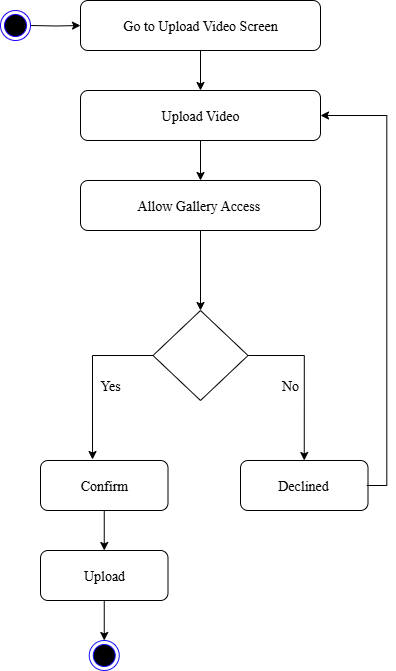

The diagram above was exported from draw.io. Its source (the exported page's mxGraphModel, read from the mxfile embedded in the PNG):
<mxGraphModel dx="1106" dy="605" grid="1" gridSize="10" guides="1" tooltips="1" connect="1" arrows="1" fold="1" page="1" pageScale="1" pageWidth="827" pageHeight="1169" math="0" shadow="0">
  <root>
    <mxCell id="0" />
    <mxCell id="1" parent="0" />
    <mxCell id="V3GqYIzuOS_r8DpSfV72-1" style="edgeStyle=orthogonalEdgeStyle;rounded=0;orthogonalLoop=1;jettySize=auto;html=1;entryX=0;entryY=0.5;entryDx=0;entryDy=0;strokeWidth=1;fontSize=14;fontStyle=0" edge="1" parent="1" target="V3GqYIzuOS_r8DpSfV72-3">
      <mxGeometry relative="1" as="geometry">
        <mxPoint x="260" y="65" as="sourcePoint" />
      </mxGeometry>
    </mxCell>
    <mxCell id="V3GqYIzuOS_r8DpSfV72-2" style="edgeStyle=orthogonalEdgeStyle;rounded=0;orthogonalLoop=1;jettySize=auto;html=1;exitX=0.5;exitY=1;exitDx=0;exitDy=0;entryX=0.5;entryY=0;entryDx=0;entryDy=0;strokeWidth=1;fontSize=14;fontStyle=0" edge="1" parent="1" source="V3GqYIzuOS_r8DpSfV72-3" target="V3GqYIzuOS_r8DpSfV72-10">
      <mxGeometry relative="1" as="geometry" />
    </mxCell>
    <mxCell id="V3GqYIzuOS_r8DpSfV72-3" value="" style="rounded=1;whiteSpace=wrap;html=1;strokeWidth=1;fontSize=14;fontStyle=0" vertex="1" parent="1">
      <mxGeometry x="310" y="40" width="240" height="50" as="geometry" />
    </mxCell>
    <mxCell id="V3GqYIzuOS_r8DpSfV72-4" style="edgeStyle=orthogonalEdgeStyle;rounded=0;orthogonalLoop=1;jettySize=auto;html=1;exitX=0.5;exitY=1;exitDx=0;exitDy=0;entryX=0.5;entryY=0;entryDx=0;entryDy=0;strokeWidth=1;fontSize=14;fontStyle=0" edge="1" parent="1" source="V3GqYIzuOS_r8DpSfV72-5" target="V3GqYIzuOS_r8DpSfV72-15">
      <mxGeometry relative="1" as="geometry" />
    </mxCell>
    <mxCell id="V3GqYIzuOS_r8DpSfV72-5" value="" style="rounded=1;whiteSpace=wrap;html=1;strokeWidth=1;fontSize=14;fontStyle=0" vertex="1" parent="1">
      <mxGeometry x="270" y="500" width="127.5" height="50" as="geometry" />
    </mxCell>
    <mxCell id="V3GqYIzuOS_r8DpSfV72-6" value="" style="ellipse;html=1;shape=endState;fillColor=#000000;strokeColor=light-dark(#1512FF,#2B00FF);strokeWidth=1;fontSize=14;fontStyle=0" vertex="1" parent="1">
      <mxGeometry x="318.75" y="680" width="30" height="30" as="geometry" />
    </mxCell>
    <mxCell id="V3GqYIzuOS_r8DpSfV72-7" style="edgeStyle=orthogonalEdgeStyle;rounded=0;orthogonalLoop=1;jettySize=auto;html=1;exitX=1;exitY=0.5;exitDx=0;exitDy=0;entryX=0.5;entryY=0;entryDx=0;entryDy=0;strokeWidth=1;fontSize=14;fontStyle=0" edge="1" parent="1" source="V3GqYIzuOS_r8DpSfV72-8" target="V3GqYIzuOS_r8DpSfV72-13">
      <mxGeometry relative="1" as="geometry" />
    </mxCell>
    <mxCell id="V3GqYIzuOS_r8DpSfV72-8" value="" style="rhombus;whiteSpace=wrap;html=1;strokeWidth=1;fillColor=#FFFFFF;strokeColor=#000000;fontColor=#ffffff;fontSize=14;fontStyle=0" vertex="1" parent="1">
      <mxGeometry x="382.5" y="350" width="95" height="90" as="geometry" />
    </mxCell>
    <mxCell id="V3GqYIzuOS_r8DpSfV72-9" style="edgeStyle=orthogonalEdgeStyle;rounded=0;orthogonalLoop=1;jettySize=auto;html=1;exitX=0.5;exitY=1;exitDx=0;exitDy=0;entryX=0.5;entryY=0;entryDx=0;entryDy=0;strokeWidth=1;fontSize=14;fontStyle=0" edge="1" parent="1" source="V3GqYIzuOS_r8DpSfV72-10" target="V3GqYIzuOS_r8DpSfV72-11">
      <mxGeometry relative="1" as="geometry" />
    </mxCell>
    <mxCell id="V3GqYIzuOS_r8DpSfV72-10" value="" style="rounded=1;whiteSpace=wrap;html=1;strokeWidth=1;fontSize=14;fontStyle=0" vertex="1" parent="1">
      <mxGeometry x="310" y="130" width="240" height="50" as="geometry" />
    </mxCell>
    <mxCell id="V3GqYIzuOS_r8DpSfV72-11" value="" style="rounded=1;whiteSpace=wrap;html=1;strokeWidth=1;fontSize=14;fontStyle=0" vertex="1" parent="1">
      <mxGeometry x="310" y="220" width="240" height="50" as="geometry" />
    </mxCell>
    <mxCell id="V3GqYIzuOS_r8DpSfV72-12" style="edgeStyle=orthogonalEdgeStyle;rounded=0;orthogonalLoop=1;jettySize=auto;html=1;exitX=0.5;exitY=1;exitDx=0;exitDy=0;entryX=0.5;entryY=0;entryDx=0;entryDy=0;strokeWidth=1;fontSize=14;fontStyle=0" edge="1" parent="1" source="V3GqYIzuOS_r8DpSfV72-11" target="V3GqYIzuOS_r8DpSfV72-8">
      <mxGeometry relative="1" as="geometry">
        <mxPoint x="430" y="360" as="sourcePoint" />
      </mxGeometry>
    </mxCell>
    <mxCell id="V3GqYIzuOS_r8DpSfV72-13" value="" style="rounded=1;whiteSpace=wrap;html=1;strokeWidth=1;fontSize=14;fontStyle=0" vertex="1" parent="1">
      <mxGeometry x="470" y="500" width="127.5" height="50" as="geometry" />
    </mxCell>
    <mxCell id="V3GqYIzuOS_r8DpSfV72-14" style="edgeStyle=orthogonalEdgeStyle;rounded=0;orthogonalLoop=1;jettySize=auto;html=1;exitX=0.5;exitY=1;exitDx=0;exitDy=0;entryX=0.5;entryY=0;entryDx=0;entryDy=0;strokeWidth=1;fontSize=14;fontStyle=0" edge="1" parent="1" source="V3GqYIzuOS_r8DpSfV72-15" target="V3GqYIzuOS_r8DpSfV72-6">
      <mxGeometry relative="1" as="geometry" />
    </mxCell>
    <mxCell id="V3GqYIzuOS_r8DpSfV72-15" value="" style="rounded=1;whiteSpace=wrap;html=1;strokeWidth=1;fontSize=14;fontStyle=0" vertex="1" parent="1">
      <mxGeometry x="270" y="590" width="127.5" height="50" as="geometry" />
    </mxCell>
    <mxCell id="V3GqYIzuOS_r8DpSfV72-16" style="edgeStyle=orthogonalEdgeStyle;rounded=0;orthogonalLoop=1;jettySize=auto;html=1;exitX=0;exitY=0.5;exitDx=0;exitDy=0;entryX=0.408;entryY=-0.02;entryDx=0;entryDy=0;entryPerimeter=0;strokeWidth=1;fontSize=14;fontStyle=0" edge="1" parent="1" source="V3GqYIzuOS_r8DpSfV72-8" target="V3GqYIzuOS_r8DpSfV72-5">
      <mxGeometry relative="1" as="geometry" />
    </mxCell>
    <mxCell id="V3GqYIzuOS_r8DpSfV72-17" value="" style="ellipse;html=1;shape=endState;fillColor=#000000;strokeColor=light-dark(#1900FF,#0000FF);strokeWidth=1;fontSize=14;fontStyle=0" vertex="1" parent="1">
      <mxGeometry x="230" y="50" width="30" height="30" as="geometry" />
    </mxCell>
    <mxCell id="V3GqYIzuOS_r8DpSfV72-18" value="&lt;font face=&quot;Times New Roman&quot;&gt;&lt;span&gt;Go to Upload Video Screen&lt;/span&gt;&lt;/font&gt;" style="text;html=1;strokeColor=none;fillColor=none;align=center;verticalAlign=middle;whiteSpace=wrap;rounded=0;strokeWidth=1;fontSize=14;fontStyle=0" vertex="1" parent="1">
      <mxGeometry x="325" y="50" width="210" height="30" as="geometry" />
    </mxCell>
    <mxCell id="V3GqYIzuOS_r8DpSfV72-19" value="&lt;font face=&quot;Times New Roman&quot;&gt;&lt;span&gt;&lt;span&gt;Upload Video&lt;/span&gt;&lt;/span&gt;&lt;/font&gt;" style="text;html=1;strokeColor=none;fillColor=none;align=center;verticalAlign=middle;whiteSpace=wrap;rounded=0;strokeWidth=1;fontSize=14;fontStyle=0" vertex="1" parent="1">
      <mxGeometry x="350" y="140" width="160" height="30" as="geometry" />
    </mxCell>
    <mxCell id="V3GqYIzuOS_r8DpSfV72-20" value="&lt;font face=&quot;Times New Roman&quot;&gt;&lt;span&gt;Allow Gallery Access&amp;nbsp;&lt;/span&gt;&lt;/font&gt;" style="text;html=1;strokeColor=none;fillColor=none;align=center;verticalAlign=middle;whiteSpace=wrap;rounded=0;strokeWidth=1;fontSize=14;fontStyle=0" vertex="1" parent="1">
      <mxGeometry x="350" y="230" width="160" height="30" as="geometry" />
    </mxCell>
    <mxCell id="V3GqYIzuOS_r8DpSfV72-21" value="&lt;span&gt;&lt;font face=&quot;Times New Roman&quot;&gt;Yes&lt;/font&gt;&lt;/span&gt;" style="text;html=1;strokeColor=none;fillColor=none;align=center;verticalAlign=middle;whiteSpace=wrap;rounded=0;strokeWidth=1;fontSize=14;fontStyle=0" vertex="1" parent="1">
      <mxGeometry x="310" y="410" width="60" height="30" as="geometry" />
    </mxCell>
    <mxCell id="V3GqYIzuOS_r8DpSfV72-22" value="&lt;span&gt;&lt;font face=&quot;Times New Roman&quot;&gt;No&lt;/font&gt;&lt;/span&gt;" style="text;html=1;strokeColor=none;fillColor=none;align=center;verticalAlign=middle;whiteSpace=wrap;rounded=0;strokeWidth=1;fontSize=14;fontStyle=0" vertex="1" parent="1">
      <mxGeometry x="490" y="410" width="60" height="30" as="geometry" />
    </mxCell>
    <mxCell id="V3GqYIzuOS_r8DpSfV72-23" value="&lt;font face=&quot;Times New Roman&quot;&gt;&lt;span&gt;Confirm&lt;/span&gt;&lt;/font&gt;" style="text;html=1;strokeColor=none;fillColor=none;align=center;verticalAlign=middle;whiteSpace=wrap;rounded=0;strokeWidth=1;fontSize=14;fontStyle=0" vertex="1" parent="1">
      <mxGeometry x="253.75" y="510" width="160" height="30" as="geometry" />
    </mxCell>
    <mxCell id="V3GqYIzuOS_r8DpSfV72-24" style="edgeStyle=orthogonalEdgeStyle;rounded=0;orthogonalLoop=1;jettySize=auto;html=1;exitX=1;exitY=0.5;exitDx=0;exitDy=0;entryX=1;entryY=0.5;entryDx=0;entryDy=0;strokeWidth=1;fontSize=14;fontStyle=0" edge="1" parent="1" source="V3GqYIzuOS_r8DpSfV72-25" target="V3GqYIzuOS_r8DpSfV72-10">
      <mxGeometry relative="1" as="geometry" />
    </mxCell>
    <mxCell id="V3GqYIzuOS_r8DpSfV72-25" value="&lt;font face=&quot;Times New Roman&quot;&gt;&lt;span&gt;Declined&lt;/span&gt;&lt;/font&gt;" style="text;html=1;strokeColor=none;fillColor=none;align=center;verticalAlign=middle;whiteSpace=wrap;rounded=0;strokeWidth=1;fontSize=14;fontStyle=0" vertex="1" parent="1">
      <mxGeometry x="470" y="510" width="126.25" height="30" as="geometry" />
    </mxCell>
    <mxCell id="V3GqYIzuOS_r8DpSfV72-26" value="&lt;font face=&quot;Times New Roman&quot;&gt;&lt;span&gt;&lt;span&gt;Upload&lt;/span&gt;&lt;/span&gt;&lt;/font&gt;" style="text;html=1;strokeColor=none;fillColor=none;align=center;verticalAlign=middle;whiteSpace=wrap;rounded=0;strokeWidth=1;fontSize=14;fontStyle=0" vertex="1" parent="1">
      <mxGeometry x="253.75" y="600" width="160" height="30" as="geometry" />
    </mxCell>
  </root>
</mxGraphModel>